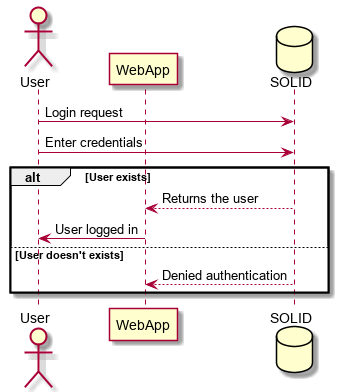

The diagram above was rendered by PlantUML. Its source (embedded in the PNG):
@startuml
actor User
participant WebApp
database SOLID
User-> SOLID: Login request
User-> SOLID: Enter credentials
alt User exists
    SOLID--> WebApp: Returns the user
    WebApp-> User: User logged in
else User doesn't exists
    SOLID--> WebApp: Denied authentication
end
@enduml